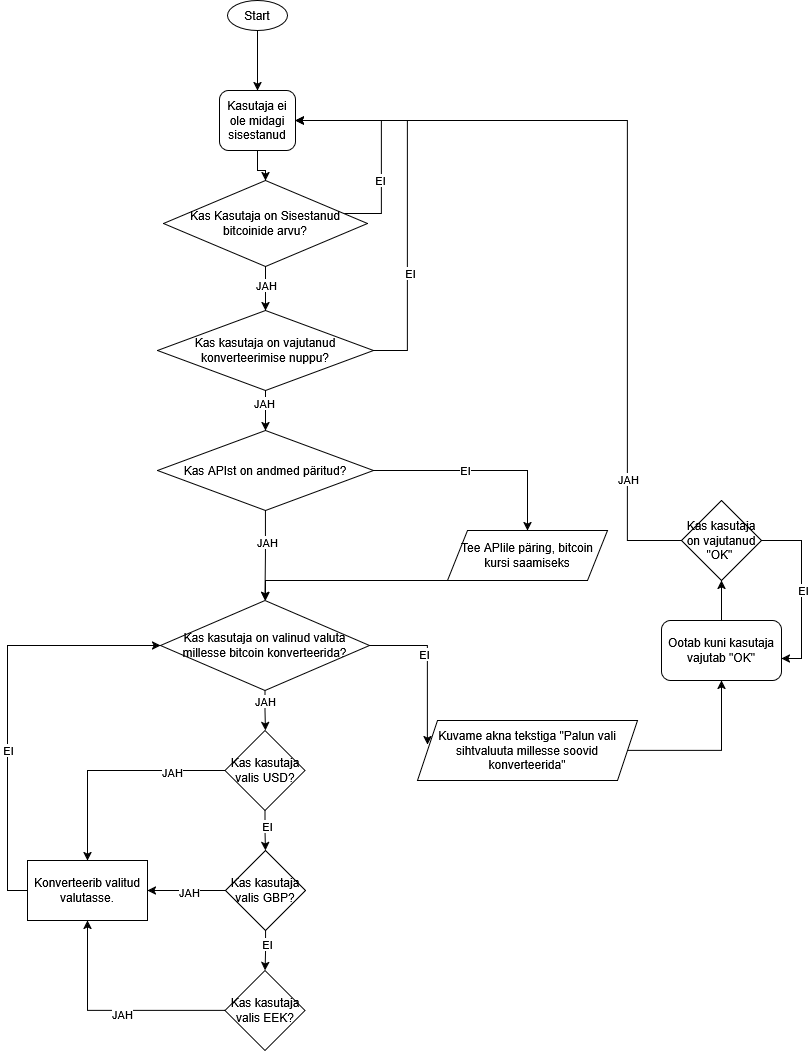

The diagram above was exported from draw.io. Its source (the exported page's mxGraphModel, read from the mxfile embedded in the PNG):
<mxGraphModel dx="2255" dy="1927" grid="1" gridSize="10" guides="1" tooltips="1" connect="1" arrows="1" fold="1" page="1" pageScale="1" pageWidth="827" pageHeight="1169" math="0" shadow="0">
  <root>
    <mxCell id="0" />
    <mxCell id="1" parent="0" />
    <mxCell id="6p3FcbvwpbzUVbB745JB-5" style="edgeStyle=orthogonalEdgeStyle;rounded=0;orthogonalLoop=1;jettySize=auto;html=1;" parent="1" source="6p3FcbvwpbzUVbB745JB-1" target="6p3FcbvwpbzUVbB745JB-2" edge="1">
      <mxGeometry relative="1" as="geometry" />
    </mxCell>
    <mxCell id="6p3FcbvwpbzUVbB745JB-1" value="&lt;span&gt;Start&lt;/span&gt;" style="ellipse;whiteSpace=wrap;html=1;" parent="1" vertex="1">
      <mxGeometry x="70" y="-40" width="60" height="30" as="geometry" />
    </mxCell>
    <mxCell id="6p3FcbvwpbzUVbB745JB-6" style="edgeStyle=orthogonalEdgeStyle;rounded=0;orthogonalLoop=1;jettySize=auto;html=1;" parent="1" source="6p3FcbvwpbzUVbB745JB-2" target="6p3FcbvwpbzUVbB745JB-3" edge="1">
      <mxGeometry relative="1" as="geometry" />
    </mxCell>
    <mxCell id="6p3FcbvwpbzUVbB745JB-2" value="Kasutaja ei ole midagi sisestanud" style="rounded=1;whiteSpace=wrap;html=1;" parent="1" vertex="1">
      <mxGeometry x="62" y="50" width="76" height="60" as="geometry" />
    </mxCell>
    <mxCell id="6p3FcbvwpbzUVbB745JB-7" style="edgeStyle=orthogonalEdgeStyle;rounded=0;orthogonalLoop=1;jettySize=auto;html=1;entryX=1;entryY=0.5;entryDx=0;entryDy=0;" parent="1" source="6p3FcbvwpbzUVbB745JB-3" target="6p3FcbvwpbzUVbB745JB-2" edge="1">
      <mxGeometry relative="1" as="geometry">
        <Array as="points">
          <mxPoint x="224" y="173" />
          <mxPoint x="224" y="80" />
        </Array>
      </mxGeometry>
    </mxCell>
    <mxCell id="6p3FcbvwpbzUVbB745JB-12" value="EI" style="edgeLabel;html=1;align=center;verticalAlign=middle;resizable=0;points=[];" parent="6p3FcbvwpbzUVbB745JB-7" connectable="0" vertex="1">
      <mxGeometry x="-0.3405" y="2" relative="1" as="geometry">
        <mxPoint as="offset" />
      </mxGeometry>
    </mxCell>
    <mxCell id="6p3FcbvwpbzUVbB745JB-9" style="edgeStyle=orthogonalEdgeStyle;rounded=0;orthogonalLoop=1;jettySize=auto;html=1;entryX=0.5;entryY=0;entryDx=0;entryDy=0;" parent="1" source="6p3FcbvwpbzUVbB745JB-3" target="6p3FcbvwpbzUVbB745JB-8" edge="1">
      <mxGeometry relative="1" as="geometry" />
    </mxCell>
    <mxCell id="6p3FcbvwpbzUVbB745JB-13" value="JAH" style="edgeLabel;html=1;align=center;verticalAlign=middle;resizable=0;points=[];" parent="6p3FcbvwpbzUVbB745JB-9" connectable="0" vertex="1">
      <mxGeometry x="-0.1852" relative="1" as="geometry">
        <mxPoint as="offset" />
      </mxGeometry>
    </mxCell>
    <mxCell id="6p3FcbvwpbzUVbB745JB-3" value="Kas Kasutaja on Sisestanud bitcoinide arvu?" style="rhombus;whiteSpace=wrap;html=1;" parent="1" vertex="1">
      <mxGeometry x="6" y="140" width="204" height="86" as="geometry" />
    </mxCell>
    <mxCell id="6p3FcbvwpbzUVbB745JB-10" style="edgeStyle=orthogonalEdgeStyle;rounded=0;orthogonalLoop=1;jettySize=auto;html=1;entryX=1;entryY=0.5;entryDx=0;entryDy=0;" parent="1" source="6p3FcbvwpbzUVbB745JB-8" target="6p3FcbvwpbzUVbB745JB-2" edge="1">
      <mxGeometry relative="1" as="geometry">
        <Array as="points">
          <mxPoint x="250" y="310" />
          <mxPoint x="250" y="80" />
        </Array>
      </mxGeometry>
    </mxCell>
    <mxCell id="6p3FcbvwpbzUVbB745JB-11" value="EI" style="edgeLabel;html=1;align=center;verticalAlign=middle;resizable=0;points=[];" parent="6p3FcbvwpbzUVbB745JB-10" connectable="0" vertex="1">
      <mxGeometry x="-0.406" y="-2" relative="1" as="geometry">
        <mxPoint as="offset" />
      </mxGeometry>
    </mxCell>
    <mxCell id="6p3FcbvwpbzUVbB745JB-15" style="edgeStyle=orthogonalEdgeStyle;rounded=0;orthogonalLoop=1;jettySize=auto;html=1;" parent="1" source="6p3FcbvwpbzUVbB745JB-8" target="6p3FcbvwpbzUVbB745JB-14" edge="1">
      <mxGeometry relative="1" as="geometry" />
    </mxCell>
    <mxCell id="6p3FcbvwpbzUVbB745JB-16" value="JAH" style="edgeLabel;html=1;align=center;verticalAlign=middle;resizable=0;points=[];" parent="6p3FcbvwpbzUVbB745JB-15" connectable="0" vertex="1">
      <mxGeometry x="-0.4" y="-2" relative="1" as="geometry">
        <mxPoint as="offset" />
      </mxGeometry>
    </mxCell>
    <mxCell id="6p3FcbvwpbzUVbB745JB-8" value="Kas kasutaja on vajutanud konverteerimise nuppu?" style="rhombus;whiteSpace=wrap;html=1;" parent="1" vertex="1">
      <mxGeometry y="270" width="216" height="80" as="geometry" />
    </mxCell>
    <mxCell id="6p3FcbvwpbzUVbB745JB-19" style="edgeStyle=orthogonalEdgeStyle;rounded=0;orthogonalLoop=1;jettySize=auto;html=1;entryX=0.5;entryY=0;entryDx=0;entryDy=0;" parent="1" source="6p3FcbvwpbzUVbB745JB-14" target="6p3FcbvwpbzUVbB745JB-18" edge="1">
      <mxGeometry relative="1" as="geometry">
        <Array as="points">
          <mxPoint x="370" y="430" />
        </Array>
      </mxGeometry>
    </mxCell>
    <mxCell id="6p3FcbvwpbzUVbB745JB-20" value="EI" style="edgeLabel;html=1;align=center;verticalAlign=middle;resizable=0;points=[];" parent="6p3FcbvwpbzUVbB745JB-19" connectable="0" vertex="1">
      <mxGeometry x="-0.1538" y="1" relative="1" as="geometry">
        <mxPoint as="offset" />
      </mxGeometry>
    </mxCell>
    <mxCell id="6p3FcbvwpbzUVbB745JB-22" value="" style="edgeStyle=orthogonalEdgeStyle;rounded=0;orthogonalLoop=1;jettySize=auto;html=1;" parent="1" source="6p3FcbvwpbzUVbB745JB-14" target="6p3FcbvwpbzUVbB745JB-21" edge="1">
      <mxGeometry relative="1" as="geometry" />
    </mxCell>
    <mxCell id="6p3FcbvwpbzUVbB745JB-23" value="JAH" style="edgeLabel;html=1;align=center;verticalAlign=middle;resizable=0;points=[];" parent="6p3FcbvwpbzUVbB745JB-22" connectable="0" vertex="1">
      <mxGeometry x="-0.3143" y="1" relative="1" as="geometry">
        <mxPoint as="offset" />
      </mxGeometry>
    </mxCell>
    <mxCell id="6p3FcbvwpbzUVbB745JB-14" value="Kas APIst on andmed päritud?" style="rhombus;whiteSpace=wrap;html=1;" parent="1" vertex="1">
      <mxGeometry y="390" width="216" height="80" as="geometry" />
    </mxCell>
    <mxCell id="6p3FcbvwpbzUVbB745JB-24" style="edgeStyle=orthogonalEdgeStyle;rounded=0;orthogonalLoop=1;jettySize=auto;html=1;" parent="1" source="6p3FcbvwpbzUVbB745JB-18" target="6p3FcbvwpbzUVbB745JB-21" edge="1">
      <mxGeometry relative="1" as="geometry">
        <Array as="points">
          <mxPoint x="108" y="540" />
        </Array>
      </mxGeometry>
    </mxCell>
    <mxCell id="6p3FcbvwpbzUVbB745JB-18" value="Tee APIile päring, bitcoin kursi saamiseks" style="shape=parallelogram;perimeter=parallelogramPerimeter;whiteSpace=wrap;html=1;fixedSize=1;" parent="1" vertex="1">
      <mxGeometry x="290" y="490" width="160" height="50" as="geometry" />
    </mxCell>
    <mxCell id="6p3FcbvwpbzUVbB745JB-37" value="" style="edgeStyle=orthogonalEdgeStyle;rounded=0;orthogonalLoop=1;jettySize=auto;html=1;entryX=0.506;entryY=0;entryDx=0;entryDy=0;entryPerimeter=0;" parent="1" source="6p3FcbvwpbzUVbB745JB-21" target="6p3FcbvwpbzUVbB745JB-38" edge="1">
      <mxGeometry relative="1" as="geometry">
        <mxPoint x="108" y="730" as="targetPoint" />
      </mxGeometry>
    </mxCell>
    <mxCell id="6p3FcbvwpbzUVbB745JB-47" value="JAH" style="edgeLabel;html=1;align=center;verticalAlign=middle;resizable=0;points=[];" parent="6p3FcbvwpbzUVbB745JB-37" connectable="0" vertex="1">
      <mxGeometry x="-0.5062" relative="1" as="geometry">
        <mxPoint as="offset" />
      </mxGeometry>
    </mxCell>
    <mxCell id="6p3FcbvwpbzUVbB745JB-21" value="Kas kasutaja on valinud valuta millesse bitcoin konverteerida?" style="rhombus;whiteSpace=wrap;html=1;" parent="1" vertex="1">
      <mxGeometry x="3" y="560" width="209" height="90" as="geometry" />
    </mxCell>
    <mxCell id="6p3FcbvwpbzUVbB745JB-29" value="" style="edgeStyle=orthogonalEdgeStyle;rounded=0;orthogonalLoop=1;jettySize=auto;html=1;" parent="1" source="6p3FcbvwpbzUVbB745JB-25" target="6p3FcbvwpbzUVbB745JB-28" edge="1">
      <mxGeometry relative="1" as="geometry" />
    </mxCell>
    <mxCell id="6p3FcbvwpbzUVbB745JB-25" value="Kuvame akna tekstiga &quot;Palun vali sihtvaluuta millesse soovid konverteerida&quot;" style="shape=parallelogram;perimeter=parallelogramPerimeter;whiteSpace=wrap;html=1;fixedSize=1;" parent="1" vertex="1">
      <mxGeometry x="260" y="680" width="220" height="60" as="geometry" />
    </mxCell>
    <mxCell id="6p3FcbvwpbzUVbB745JB-26" style="edgeStyle=orthogonalEdgeStyle;rounded=0;orthogonalLoop=1;jettySize=auto;html=1;entryX=0.045;entryY=0.4;entryDx=0;entryDy=0;entryPerimeter=0;" parent="1" source="6p3FcbvwpbzUVbB745JB-21" target="6p3FcbvwpbzUVbB745JB-25" edge="1">
      <mxGeometry relative="1" as="geometry" />
    </mxCell>
    <mxCell id="6p3FcbvwpbzUVbB745JB-27" value="EI" style="edgeLabel;html=1;align=center;verticalAlign=middle;resizable=0;points=[];" parent="6p3FcbvwpbzUVbB745JB-26" connectable="0" vertex="1">
      <mxGeometry x="-0.1556" y="-3" relative="1" as="geometry">
        <mxPoint as="offset" />
      </mxGeometry>
    </mxCell>
    <mxCell id="6p3FcbvwpbzUVbB745JB-31" style="edgeStyle=orthogonalEdgeStyle;rounded=0;orthogonalLoop=1;jettySize=auto;html=1;" parent="1" source="6p3FcbvwpbzUVbB745JB-28" target="6p3FcbvwpbzUVbB745JB-30" edge="1">
      <mxGeometry relative="1" as="geometry">
        <mxPoint x="564" y="540" as="targetPoint" />
      </mxGeometry>
    </mxCell>
    <mxCell id="6p3FcbvwpbzUVbB745JB-28" value="Ootab kuni kasutaja vajutab &quot;OK&quot;" style="rounded=1;whiteSpace=wrap;html=1;" parent="1" vertex="1">
      <mxGeometry x="504" y="580" width="120" height="60" as="geometry" />
    </mxCell>
    <mxCell id="6p3FcbvwpbzUVbB745JB-34" style="edgeStyle=orthogonalEdgeStyle;rounded=0;orthogonalLoop=1;jettySize=auto;html=1;entryX=1;entryY=0.5;entryDx=0;entryDy=0;" parent="1" source="6p3FcbvwpbzUVbB745JB-30" target="6p3FcbvwpbzUVbB745JB-2" edge="1">
      <mxGeometry relative="1" as="geometry">
        <mxPoint x="154" y="80" as="targetPoint" />
        <Array as="points">
          <mxPoint x="470" y="500" />
          <mxPoint x="470" y="80" />
        </Array>
      </mxGeometry>
    </mxCell>
    <mxCell id="6p3FcbvwpbzUVbB745JB-35" value="JAH" style="edgeLabel;html=1;align=center;verticalAlign=middle;resizable=0;points=[];" parent="6p3FcbvwpbzUVbB745JB-34" connectable="0" vertex="1">
      <mxGeometry x="-0.712" relative="1" as="geometry">
        <mxPoint as="offset" />
      </mxGeometry>
    </mxCell>
    <mxCell id="6p3FcbvwpbzUVbB745JB-30" value="Kas kasutaja on vajutanud &quot;OK&quot;&amp;nbsp;" style="rhombus;whiteSpace=wrap;html=1;" parent="1" vertex="1">
      <mxGeometry x="524" y="460" width="80" height="80" as="geometry" />
    </mxCell>
    <mxCell id="6p3FcbvwpbzUVbB745JB-32" style="edgeStyle=orthogonalEdgeStyle;rounded=0;orthogonalLoop=1;jettySize=auto;html=1;entryX=1;entryY=0.633;entryDx=0;entryDy=0;entryPerimeter=0;" parent="1" source="6p3FcbvwpbzUVbB745JB-30" target="6p3FcbvwpbzUVbB745JB-28" edge="1">
      <mxGeometry relative="1" as="geometry">
        <Array as="points">
          <mxPoint x="644" y="500" />
          <mxPoint x="644" y="618" />
        </Array>
      </mxGeometry>
    </mxCell>
    <mxCell id="6p3FcbvwpbzUVbB745JB-33" value="EI" style="edgeLabel;html=1;align=center;verticalAlign=middle;resizable=0;points=[];" parent="6p3FcbvwpbzUVbB745JB-32" connectable="0" vertex="1">
      <mxGeometry y="1" relative="1" as="geometry">
        <mxPoint as="offset" />
      </mxGeometry>
    </mxCell>
    <mxCell id="6p3FcbvwpbzUVbB745JB-41" value="" style="edgeStyle=orthogonalEdgeStyle;rounded=0;orthogonalLoop=1;jettySize=auto;html=1;" parent="1" source="6p3FcbvwpbzUVbB745JB-38" target="6p3FcbvwpbzUVbB745JB-40" edge="1">
      <mxGeometry relative="1" as="geometry" />
    </mxCell>
    <mxCell id="6p3FcbvwpbzUVbB745JB-42" value="EI" style="edgeLabel;html=1;align=center;verticalAlign=middle;resizable=0;points=[];" parent="6p3FcbvwpbzUVbB745JB-41" connectable="0" vertex="1">
      <mxGeometry x="-0.25" y="2" relative="1" as="geometry">
        <mxPoint as="offset" />
      </mxGeometry>
    </mxCell>
    <mxCell id="SuAijYYXSFhkOeXaCmV_-4" style="edgeStyle=orthogonalEdgeStyle;rounded=0;orthogonalLoop=1;jettySize=auto;html=1;" parent="1" source="6p3FcbvwpbzUVbB745JB-38" target="SuAijYYXSFhkOeXaCmV_-1" edge="1">
      <mxGeometry relative="1" as="geometry" />
    </mxCell>
    <mxCell id="SuAijYYXSFhkOeXaCmV_-5" value="JAH" style="edgeLabel;html=1;align=center;verticalAlign=middle;resizable=0;points=[];" parent="SuAijYYXSFhkOeXaCmV_-4" connectable="0" vertex="1">
      <mxGeometry x="-0.5252" y="1" relative="1" as="geometry">
        <mxPoint x="1" as="offset" />
      </mxGeometry>
    </mxCell>
    <mxCell id="6p3FcbvwpbzUVbB745JB-38" value="Kas kasutaja valis USD?" style="rhombus;whiteSpace=wrap;html=1;" parent="1" vertex="1">
      <mxGeometry x="67.5" y="690" width="80" height="80" as="geometry" />
    </mxCell>
    <mxCell id="6p3FcbvwpbzUVbB745JB-45" value="" style="edgeStyle=orthogonalEdgeStyle;rounded=0;orthogonalLoop=1;jettySize=auto;html=1;" parent="1" source="6p3FcbvwpbzUVbB745JB-40" target="6p3FcbvwpbzUVbB745JB-44" edge="1">
      <mxGeometry relative="1" as="geometry" />
    </mxCell>
    <mxCell id="6p3FcbvwpbzUVbB745JB-46" value="EI" style="edgeLabel;html=1;align=center;verticalAlign=middle;resizable=0;points=[];" parent="6p3FcbvwpbzUVbB745JB-45" connectable="0" vertex="1">
      <mxGeometry x="-0.358" y="1" relative="1" as="geometry">
        <mxPoint as="offset" />
      </mxGeometry>
    </mxCell>
    <mxCell id="SuAijYYXSFhkOeXaCmV_-2" value="" style="edgeStyle=orthogonalEdgeStyle;rounded=0;orthogonalLoop=1;jettySize=auto;html=1;" parent="1" source="6p3FcbvwpbzUVbB745JB-40" target="SuAijYYXSFhkOeXaCmV_-1" edge="1">
      <mxGeometry relative="1" as="geometry" />
    </mxCell>
    <mxCell id="SuAijYYXSFhkOeXaCmV_-3" value="JAH" style="edgeLabel;html=1;align=center;verticalAlign=middle;resizable=0;points=[];" parent="SuAijYYXSFhkOeXaCmV_-2" connectable="0" vertex="1">
      <mxGeometry x="-0.0508" y="1" relative="1" as="geometry">
        <mxPoint as="offset" />
      </mxGeometry>
    </mxCell>
    <mxCell id="6p3FcbvwpbzUVbB745JB-40" value="Kas kasutaja valis GBP?" style="rhombus;whiteSpace=wrap;html=1;" parent="1" vertex="1">
      <mxGeometry x="68" y="810" width="80" height="80" as="geometry" />
    </mxCell>
    <mxCell id="SuAijYYXSFhkOeXaCmV_-6" style="edgeStyle=orthogonalEdgeStyle;rounded=0;orthogonalLoop=1;jettySize=auto;html=1;entryX=0.5;entryY=1;entryDx=0;entryDy=0;" parent="1" source="6p3FcbvwpbzUVbB745JB-44" target="SuAijYYXSFhkOeXaCmV_-1" edge="1">
      <mxGeometry relative="1" as="geometry" />
    </mxCell>
    <mxCell id="SuAijYYXSFhkOeXaCmV_-7" value="JAH" style="edgeLabel;html=1;align=center;verticalAlign=middle;resizable=0;points=[];" parent="SuAijYYXSFhkOeXaCmV_-6" connectable="0" vertex="1">
      <mxGeometry x="-0.0841" y="3" relative="1" as="geometry">
        <mxPoint x="1" as="offset" />
      </mxGeometry>
    </mxCell>
    <mxCell id="6p3FcbvwpbzUVbB745JB-44" value="Kas kasutaja valis EEK?" style="rhombus;whiteSpace=wrap;html=1;" parent="1" vertex="1">
      <mxGeometry x="67.5" y="930" width="80" height="80" as="geometry" />
    </mxCell>
    <mxCell id="SuAijYYXSFhkOeXaCmV_-8" style="edgeStyle=orthogonalEdgeStyle;rounded=0;orthogonalLoop=1;jettySize=auto;html=1;entryX=0;entryY=0.5;entryDx=0;entryDy=0;" parent="1" source="SuAijYYXSFhkOeXaCmV_-1" target="6p3FcbvwpbzUVbB745JB-21" edge="1">
      <mxGeometry relative="1" as="geometry">
        <mxPoint x="-210" y="800" as="targetPoint" />
        <Array as="points">
          <mxPoint x="-150" y="850" />
          <mxPoint x="-150" y="605" />
        </Array>
      </mxGeometry>
    </mxCell>
    <mxCell id="SuAijYYXSFhkOeXaCmV_-9" value="EI" style="edgeLabel;html=1;align=center;verticalAlign=middle;resizable=0;points=[];" parent="SuAijYYXSFhkOeXaCmV_-8" connectable="0" vertex="1">
      <mxGeometry x="-0.2314" relative="1" as="geometry">
        <mxPoint as="offset" />
      </mxGeometry>
    </mxCell>
    <mxCell id="SuAijYYXSFhkOeXaCmV_-1" value="Konverteerib valitud valutasse." style="whiteSpace=wrap;html=1;" parent="1" vertex="1">
      <mxGeometry x="-130" y="820" width="120" height="60" as="geometry" />
    </mxCell>
  </root>
</mxGraphModel>